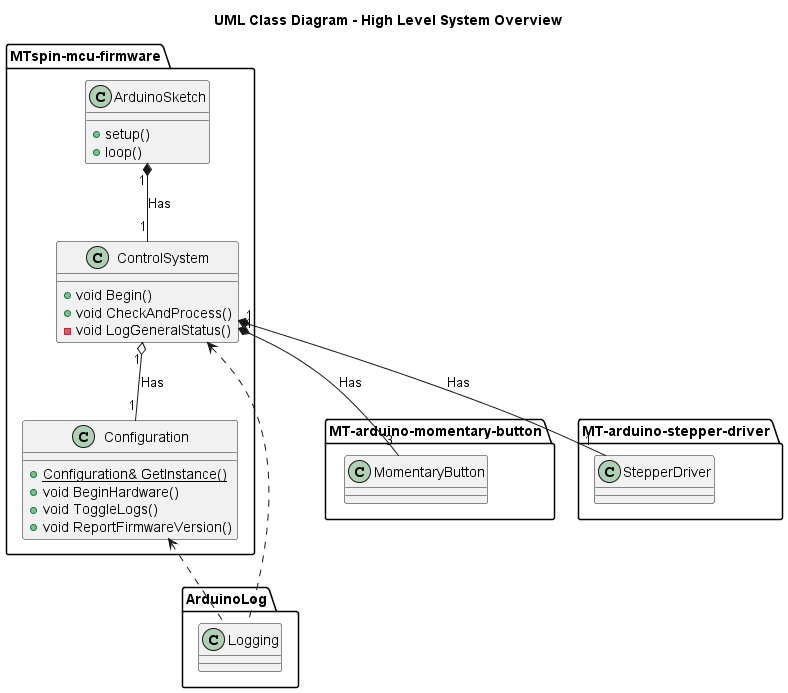

The diagram above was rendered by PlantUML. Its source (embedded in the PNG):
@startuml
title UML Class Diagram - High Level System Overview

package MTspin-mcu-firmware {
  class ArduinoSketch {
    +setup()
    +loop()
  }

  class Configuration {
    +{static} Configuration& GetInstance()
    +void BeginHardware()
    +void ToggleLogs()
    +void ReportFirmwareVersion()
  }

  class ControlSystem {
    +void Begin()
    +void CheckAndProcess()
    -void LogGeneralStatus()
  }
}

package ArduinoLog {
  class Logging {
  }
}

package MT-arduino-momentary-button {
  class MomentaryButton {
  }
}

package MT-arduino-stepper-driver {
  class StepperDriver {
  }
}

ArduinoSketch "1" *--"1" ControlSystem : Has

Configuration <.. Logging

ControlSystem "1" o-- "1" Configuration : Has
ControlSystem "1" *-- "3" MomentaryButton : Has
ControlSystem "1" *-- "1" StepperDriver : Has
ControlSystem <.. Logging

@enduml